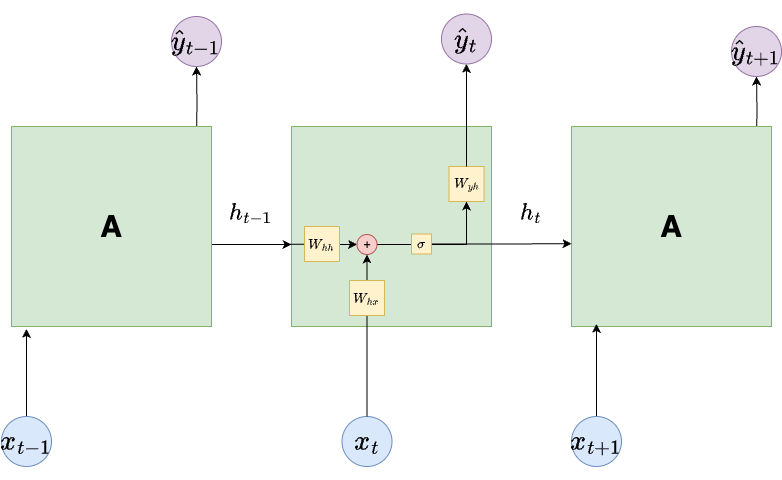

The diagram above was exported from draw.io. Its source (the exported page's mxGraphModel, read from the mxfile embedded in the PNG):
<mxGraphModel dx="1026" dy="743" grid="1" gridSize="10" guides="1" tooltips="1" connect="1" arrows="1" fold="1" page="1" pageScale="1" pageWidth="850" pageHeight="1100" math="1" shadow="0">
  <root>
    <mxCell id="0" />
    <mxCell id="1" parent="0" />
    <mxCell id="WC2cET2RbRP_Y8QbZhxS-2" value="" style="edgeStyle=orthogonalEdgeStyle;rounded=0;orthogonalLoop=1;jettySize=auto;html=1;" parent="1" target="WC2cET2RbRP_Y8QbZhxS-4" edge="1">
      <mxGeometry relative="1" as="geometry">
        <mxPoint x="225" y="172.5" as="sourcePoint" />
      </mxGeometry>
    </mxCell>
    <mxCell id="WC2cET2RbRP_Y8QbZhxS-27" style="edgeStyle=orthogonalEdgeStyle;rounded=0;orthogonalLoop=1;jettySize=auto;html=1;exitX=1;exitY=0.75;exitDx=0;exitDy=0;entryX=0;entryY=0.75;entryDx=0;entryDy=0;" parent="1" edge="1">
      <mxGeometry relative="1" as="geometry">
        <mxPoint x="240" y="278" as="sourcePoint" />
        <mxPoint x="320" y="278" as="targetPoint" />
      </mxGeometry>
    </mxCell>
    <mxCell id="WC2cET2RbRP_Y8QbZhxS-3" value="A" style="whiteSpace=wrap;html=1;aspect=fixed;fillColor=#d5e8d4;strokeColor=#82b366;fontSize=30;fontStyle=1" parent="1" vertex="1">
      <mxGeometry x="40" y="160" width="200" height="200" as="geometry" />
    </mxCell>
    <mxCell id="WC2cET2RbRP_Y8QbZhxS-4" value="&lt;font style=&quot;font-size: 24px;&quot;&gt;$$\hat{y}_{t-1}$$&lt;/font&gt;" style="ellipse;whiteSpace=wrap;html=1;aspect=fixed;fillColor=#e1d5e7;strokeColor=#9673a6;" parent="1" vertex="1">
      <mxGeometry x="200" y="50" width="50" height="50" as="geometry" />
    </mxCell>
    <mxCell id="WC2cET2RbRP_Y8QbZhxS-5" style="edgeStyle=orthogonalEdgeStyle;rounded=0;orthogonalLoop=1;jettySize=auto;html=1;exitX=0.5;exitY=0;exitDx=0;exitDy=0;entryX=0.5;entryY=1;entryDx=0;entryDy=0;" parent="1" source="WC2cET2RbRP_Y8QbZhxS-6" edge="1">
      <mxGeometry relative="1" as="geometry">
        <mxPoint x="55" y="362.5" as="targetPoint" />
      </mxGeometry>
    </mxCell>
    <mxCell id="WC2cET2RbRP_Y8QbZhxS-6" value="&lt;font style=&quot;font-size: 24px;&quot;&gt;$$x_{t-1}$$&lt;/font&gt;" style="ellipse;whiteSpace=wrap;html=1;aspect=fixed;fillColor=#dae8fc;strokeColor=#6c8ebf;" parent="1" vertex="1">
      <mxGeometry x="30" y="450" width="50" height="50" as="geometry" />
    </mxCell>
    <mxCell id="WC2cET2RbRP_Y8QbZhxS-9" value="" style="whiteSpace=wrap;html=1;aspect=fixed;fillColor=#d5e8d4;strokeColor=#82b366;fontSize=30;fontStyle=1" parent="1" vertex="1">
      <mxGeometry x="320" y="160" width="200" height="200" as="geometry" />
    </mxCell>
    <mxCell id="WC2cET2RbRP_Y8QbZhxS-10" value="&lt;font style=&quot;font-size: 24px;&quot;&gt;$$\hat{y}_t$$&lt;/font&gt;" style="ellipse;whiteSpace=wrap;html=1;aspect=fixed;fillColor=#e1d5e7;strokeColor=#9673a6;" parent="1" vertex="1">
      <mxGeometry x="470" y="47.5" width="50" height="50" as="geometry" />
    </mxCell>
    <mxCell id="WC2cET2RbRP_Y8QbZhxS-12" value="&lt;font style=&quot;font-size: 24px;&quot;&gt;$$x_t$$&lt;/font&gt;" style="ellipse;whiteSpace=wrap;html=1;aspect=fixed;fillColor=#dae8fc;strokeColor=#6c8ebf;" parent="1" vertex="1">
      <mxGeometry x="370.5" y="450" width="50" height="50" as="geometry" />
    </mxCell>
    <mxCell id="WC2cET2RbRP_Y8QbZhxS-13" style="edgeStyle=orthogonalEdgeStyle;rounded=0;orthogonalLoop=1;jettySize=auto;html=1;exitX=0.5;exitY=0;exitDx=0;exitDy=0;entryX=0.5;entryY=1;entryDx=0;entryDy=0;" parent="1" target="WC2cET2RbRP_Y8QbZhxS-15" edge="1">
      <mxGeometry relative="1" as="geometry">
        <mxPoint x="785" y="177.5" as="sourcePoint" />
      </mxGeometry>
    </mxCell>
    <mxCell id="WC2cET2RbRP_Y8QbZhxS-14" value="A" style="whiteSpace=wrap;html=1;aspect=fixed;fillColor=#d5e8d4;strokeColor=#82b366;fontSize=30;fontStyle=1" parent="1" vertex="1">
      <mxGeometry x="600" y="160" width="200" height="200" as="geometry" />
    </mxCell>
    <mxCell id="WC2cET2RbRP_Y8QbZhxS-15" value="&lt;font style=&quot;font-size: 24px;&quot;&gt;$$\hat{y}_{t+1}$$&lt;/font&gt;" style="ellipse;whiteSpace=wrap;html=1;aspect=fixed;fillColor=#e1d5e7;strokeColor=#9673a6;" parent="1" vertex="1">
      <mxGeometry x="760" y="60" width="50" height="50" as="geometry" />
    </mxCell>
    <mxCell id="WC2cET2RbRP_Y8QbZhxS-16" style="edgeStyle=orthogonalEdgeStyle;rounded=0;orthogonalLoop=1;jettySize=auto;html=1;exitX=0.5;exitY=0;exitDx=0;exitDy=0;entryX=0.5;entryY=1;entryDx=0;entryDy=0;" parent="1" source="WC2cET2RbRP_Y8QbZhxS-17" edge="1">
      <mxGeometry relative="1" as="geometry">
        <mxPoint x="625" y="357.5" as="targetPoint" />
      </mxGeometry>
    </mxCell>
    <mxCell id="WC2cET2RbRP_Y8QbZhxS-17" value="&lt;font style=&quot;font-size: 24px;&quot;&gt;$$x_{t+1}$$&lt;/font&gt;" style="ellipse;whiteSpace=wrap;html=1;aspect=fixed;fillColor=#dae8fc;strokeColor=#6c8ebf;" parent="1" vertex="1">
      <mxGeometry x="600" y="450" width="50" height="50" as="geometry" />
    </mxCell>
    <mxCell id="WC2cET2RbRP_Y8QbZhxS-29" style="edgeStyle=orthogonalEdgeStyle;rounded=0;orthogonalLoop=1;jettySize=auto;html=1;entryX=0;entryY=0.75;entryDx=0;entryDy=0;exitX=1;exitY=0.5;exitDx=0;exitDy=0;" parent="1" edge="1" source="WC2cET2RbRP_Y8QbZhxS-61">
      <mxGeometry relative="1" as="geometry">
        <mxPoint x="500" y="277" as="sourcePoint" />
        <mxPoint x="600" y="277.21" as="targetPoint" />
      </mxGeometry>
    </mxCell>
    <mxCell id="WC2cET2RbRP_Y8QbZhxS-50" value="" style="endArrow=classic;html=1;rounded=0;exitX=1;exitY=0.5;exitDx=0;exitDy=0;entryX=0.5;entryY=1;entryDx=0;entryDy=0;" parent="1" source="0ke_QlQoyhQcBuXB_gd8-3" target="0ke_QlQoyhQcBuXB_gd8-4" edge="1">
      <mxGeometry width="50" height="50" relative="1" as="geometry">
        <mxPoint x="400" y="380" as="sourcePoint" />
        <mxPoint x="450" y="270" as="targetPoint" />
        <Array as="points">
          <mxPoint x="495" y="278" />
          <mxPoint x="495" y="270" />
        </Array>
      </mxGeometry>
    </mxCell>
    <mxCell id="WC2cET2RbRP_Y8QbZhxS-57" value="&lt;font style=&quot;font-size: 20px;&quot;&gt;$$h_{t-1}$$&lt;/font&gt;" style="text;html=1;align=center;verticalAlign=middle;whiteSpace=wrap;rounded=0;" parent="1" vertex="1">
      <mxGeometry x="250" y="232" width="60" height="30" as="geometry" />
    </mxCell>
    <mxCell id="WC2cET2RbRP_Y8QbZhxS-58" value="&lt;font style=&quot;font-size: 20px;&quot;&gt;$$h_{t}$$&lt;/font&gt;" style="text;html=1;align=center;verticalAlign=middle;whiteSpace=wrap;rounded=0;" parent="1" vertex="1">
      <mxGeometry x="530" y="232" width="60" height="30" as="geometry" />
    </mxCell>
    <mxCell id="WC2cET2RbRP_Y8QbZhxS-59" value="" style="endArrow=classic;html=1;rounded=0;entryX=0.5;entryY=1;entryDx=0;entryDy=0;exitX=0.5;exitY=0;exitDx=0;exitDy=0;" parent="1" source="WC2cET2RbRP_Y8QbZhxS-12" edge="1" target="0ke_QlQoyhQcBuXB_gd8-3">
      <mxGeometry width="50" height="50" relative="1" as="geometry">
        <mxPoint x="396" y="400" as="sourcePoint" />
        <mxPoint x="399" y="290" as="targetPoint" />
      </mxGeometry>
    </mxCell>
    <mxCell id="0ke_QlQoyhQcBuXB_gd8-1" value="$$W_{hx}$$" style="whiteSpace=wrap;html=1;aspect=fixed;fillColor=#fff2cc;strokeColor=#d6b656;" vertex="1" parent="1">
      <mxGeometry x="378" y="314" width="35" height="35" as="geometry" />
    </mxCell>
    <mxCell id="0ke_QlQoyhQcBuXB_gd8-3" value="+" style="ellipse;whiteSpace=wrap;html=1;aspect=fixed;fillColor=#f8cecc;strokeColor=#b85450;" vertex="1" parent="1">
      <mxGeometry x="385.5" y="268" width="20" height="20" as="geometry" />
    </mxCell>
    <mxCell id="0ke_QlQoyhQcBuXB_gd8-4" value="$$W_{yh}$$" style="whiteSpace=wrap;html=1;aspect=fixed;fillColor=#fff2cc;strokeColor=#d6b656;" vertex="1" parent="1">
      <mxGeometry x="477.5" y="200" width="35" height="35" as="geometry" />
    </mxCell>
    <mxCell id="0ke_QlQoyhQcBuXB_gd8-5" value="" style="endArrow=classic;html=1;rounded=0;exitX=-0.017;exitY=0.589;exitDx=0;exitDy=0;exitPerimeter=0;entryX=0;entryY=0.5;entryDx=0;entryDy=0;" edge="1" parent="1" source="WC2cET2RbRP_Y8QbZhxS-9" target="0ke_QlQoyhQcBuXB_gd8-3">
      <mxGeometry width="50" height="50" relative="1" as="geometry">
        <mxPoint x="320" y="302" as="sourcePoint" />
        <mxPoint x="450" y="262" as="targetPoint" />
        <Array as="points" />
      </mxGeometry>
    </mxCell>
    <mxCell id="WC2cET2RbRP_Y8QbZhxS-61" value="$$\sigma$$" style="whiteSpace=wrap;html=1;aspect=fixed;fillColor=#fff2cc;strokeColor=#d6b656;" parent="1" vertex="1">
      <mxGeometry x="440" y="267.5" width="20" height="20" as="geometry" />
    </mxCell>
    <mxCell id="0ke_QlQoyhQcBuXB_gd8-2" value="$$W_{hh}$$" style="whiteSpace=wrap;html=1;aspect=fixed;fillColor=#fff2cc;strokeColor=#d6b656;" vertex="1" parent="1">
      <mxGeometry x="333" y="260" width="35" height="35" as="geometry" />
    </mxCell>
    <mxCell id="WC2cET2RbRP_Y8QbZhxS-8" style="edgeStyle=orthogonalEdgeStyle;rounded=0;orthogonalLoop=1;jettySize=auto;html=1;exitX=0.5;exitY=0;exitDx=0;exitDy=0;entryX=0.5;entryY=1;entryDx=0;entryDy=0;" parent="1" target="WC2cET2RbRP_Y8QbZhxS-10" edge="1" source="0ke_QlQoyhQcBuXB_gd8-4">
      <mxGeometry relative="1" as="geometry">
        <mxPoint x="495" y="172.5" as="sourcePoint" />
      </mxGeometry>
    </mxCell>
  </root>
</mxGraphModel>